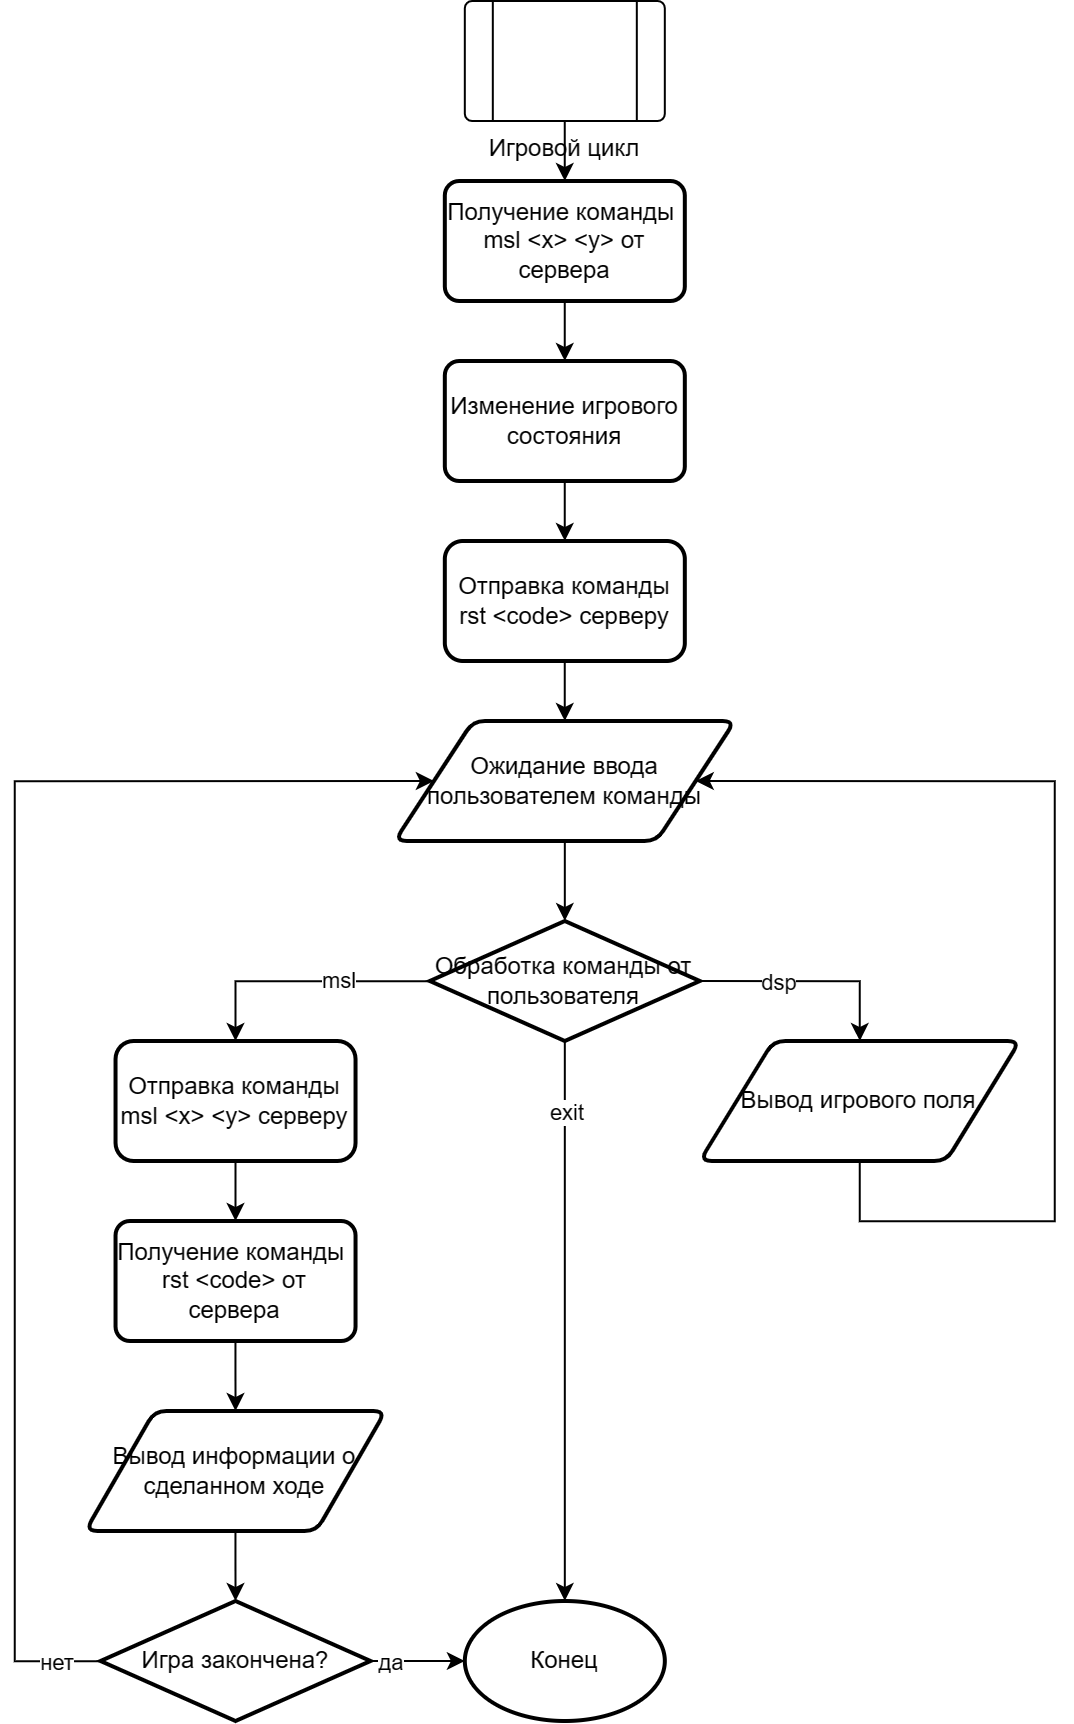

The diagram above was exported from draw.io. Its source (the exported page's mxGraphModel, read from the mxfile embedded in the PNG):
<mxGraphModel dx="1051" dy="1325" grid="1" gridSize="10" guides="1" tooltips="1" connect="1" arrows="1" fold="1" page="1" pageScale="1" pageWidth="827" pageHeight="1169" math="0" shadow="0">
  <root>
    <mxCell id="WIyWlLk6GJQsqaUBKTNV-0" />
    <mxCell id="WIyWlLk6GJQsqaUBKTNV-1" parent="WIyWlLk6GJQsqaUBKTNV-0" />
    <mxCell id="MyKPGKdBIH9Zx4lrw9ZJ-194" style="edgeStyle=orthogonalEdgeStyle;rounded=0;orthogonalLoop=1;jettySize=auto;html=1;entryX=0.5;entryY=0;entryDx=0;entryDy=0;" edge="1" parent="WIyWlLk6GJQsqaUBKTNV-1" source="MyKPGKdBIH9Zx4lrw9ZJ-195" target="MyKPGKdBIH9Zx4lrw9ZJ-197">
      <mxGeometry relative="1" as="geometry" />
    </mxCell>
    <mxCell id="MyKPGKdBIH9Zx4lrw9ZJ-195" value="Получение команды&amp;nbsp; msl &amp;lt;x&amp;gt; &amp;lt;y&amp;gt; от сервера" style="whiteSpace=wrap;html=1;strokeWidth=2;rounded=1;arcSize=12;" vertex="1" parent="WIyWlLk6GJQsqaUBKTNV-1">
      <mxGeometry x="1184.91" y="160" width="120" height="60" as="geometry" />
    </mxCell>
    <mxCell id="MyKPGKdBIH9Zx4lrw9ZJ-196" style="edgeStyle=orthogonalEdgeStyle;rounded=0;orthogonalLoop=1;jettySize=auto;html=1;entryX=0.5;entryY=0;entryDx=0;entryDy=0;" edge="1" parent="WIyWlLk6GJQsqaUBKTNV-1" source="MyKPGKdBIH9Zx4lrw9ZJ-197" target="MyKPGKdBIH9Zx4lrw9ZJ-199">
      <mxGeometry relative="1" as="geometry" />
    </mxCell>
    <mxCell id="MyKPGKdBIH9Zx4lrw9ZJ-197" value="Изменение игрового состояния" style="whiteSpace=wrap;html=1;strokeWidth=2;rounded=1;arcSize=12;" vertex="1" parent="WIyWlLk6GJQsqaUBKTNV-1">
      <mxGeometry x="1184.91" y="250" width="120" height="60" as="geometry" />
    </mxCell>
    <mxCell id="MyKPGKdBIH9Zx4lrw9ZJ-198" style="edgeStyle=orthogonalEdgeStyle;rounded=0;orthogonalLoop=1;jettySize=auto;html=1;entryX=0.5;entryY=0;entryDx=0;entryDy=0;" edge="1" parent="WIyWlLk6GJQsqaUBKTNV-1" source="MyKPGKdBIH9Zx4lrw9ZJ-199" target="MyKPGKdBIH9Zx4lrw9ZJ-201">
      <mxGeometry relative="1" as="geometry" />
    </mxCell>
    <mxCell id="MyKPGKdBIH9Zx4lrw9ZJ-199" value="Отправка команды rst &amp;lt;code&amp;gt; серверу" style="whiteSpace=wrap;html=1;strokeWidth=2;rounded=1;" vertex="1" parent="WIyWlLk6GJQsqaUBKTNV-1">
      <mxGeometry x="1184.91" y="340" width="120" height="60" as="geometry" />
    </mxCell>
    <mxCell id="MyKPGKdBIH9Zx4lrw9ZJ-200" style="edgeStyle=orthogonalEdgeStyle;rounded=0;orthogonalLoop=1;jettySize=auto;html=1;entryX=0.5;entryY=0;entryDx=0;entryDy=0;entryPerimeter=0;" edge="1" parent="WIyWlLk6GJQsqaUBKTNV-1" source="MyKPGKdBIH9Zx4lrw9ZJ-201" target="MyKPGKdBIH9Zx4lrw9ZJ-208">
      <mxGeometry relative="1" as="geometry" />
    </mxCell>
    <mxCell id="MyKPGKdBIH9Zx4lrw9ZJ-201" value="Ожидание ввода пользователем команды" style="shape=parallelogram;html=1;strokeWidth=2;perimeter=parallelogramPerimeter;whiteSpace=wrap;rounded=1;arcSize=12;size=0.23;" vertex="1" parent="WIyWlLk6GJQsqaUBKTNV-1">
      <mxGeometry x="1159.91" y="430" width="170" height="60" as="geometry" />
    </mxCell>
    <mxCell id="MyKPGKdBIH9Zx4lrw9ZJ-202" style="edgeStyle=orthogonalEdgeStyle;rounded=0;orthogonalLoop=1;jettySize=auto;html=1;entryX=0.5;entryY=0;entryDx=0;entryDy=0;" edge="1" parent="WIyWlLk6GJQsqaUBKTNV-1" source="MyKPGKdBIH9Zx4lrw9ZJ-208" target="MyKPGKdBIH9Zx4lrw9ZJ-210">
      <mxGeometry relative="1" as="geometry">
        <mxPoint x="1119.9099999999996" y="560" as="targetPoint" />
      </mxGeometry>
    </mxCell>
    <mxCell id="MyKPGKdBIH9Zx4lrw9ZJ-203" value="msl" style="edgeLabel;html=1;align=center;verticalAlign=middle;resizable=0;points=[];" vertex="1" connectable="0" parent="MyKPGKdBIH9Zx4lrw9ZJ-202">
      <mxGeometry x="-0.2838" y="-1" relative="1" as="geometry">
        <mxPoint as="offset" />
      </mxGeometry>
    </mxCell>
    <mxCell id="MyKPGKdBIH9Zx4lrw9ZJ-204" style="edgeStyle=orthogonalEdgeStyle;rounded=0;orthogonalLoop=1;jettySize=auto;html=1;entryX=0.5;entryY=0;entryDx=0;entryDy=0;exitX=1;exitY=0.5;exitDx=0;exitDy=0;exitPerimeter=0;" edge="1" parent="WIyWlLk6GJQsqaUBKTNV-1" source="MyKPGKdBIH9Zx4lrw9ZJ-208" target="MyKPGKdBIH9Zx4lrw9ZJ-222">
      <mxGeometry relative="1" as="geometry">
        <mxPoint x="1379.91" y="560" as="targetPoint" />
      </mxGeometry>
    </mxCell>
    <mxCell id="MyKPGKdBIH9Zx4lrw9ZJ-205" value="dsp" style="edgeLabel;html=1;align=center;verticalAlign=middle;resizable=0;points=[];" vertex="1" connectable="0" parent="MyKPGKdBIH9Zx4lrw9ZJ-204">
      <mxGeometry x="-0.3031" relative="1" as="geometry">
        <mxPoint as="offset" />
      </mxGeometry>
    </mxCell>
    <mxCell id="MyKPGKdBIH9Zx4lrw9ZJ-206" style="edgeStyle=orthogonalEdgeStyle;rounded=0;orthogonalLoop=1;jettySize=auto;html=1;entryX=0.5;entryY=0;entryDx=0;entryDy=0;entryPerimeter=0;" edge="1" parent="WIyWlLk6GJQsqaUBKTNV-1" source="MyKPGKdBIH9Zx4lrw9ZJ-208" target="MyKPGKdBIH9Zx4lrw9ZJ-220">
      <mxGeometry relative="1" as="geometry">
        <mxPoint x="1244.91" y="650" as="targetPoint" />
      </mxGeometry>
    </mxCell>
    <mxCell id="MyKPGKdBIH9Zx4lrw9ZJ-207" value="exit" style="edgeLabel;html=1;align=center;verticalAlign=middle;resizable=0;points=[];" vertex="1" connectable="0" parent="MyKPGKdBIH9Zx4lrw9ZJ-206">
      <mxGeometry x="-0.7733" y="-1" relative="1" as="geometry">
        <mxPoint x="1" y="3" as="offset" />
      </mxGeometry>
    </mxCell>
    <mxCell id="MyKPGKdBIH9Zx4lrw9ZJ-208" value="Обработка команды от пользователя" style="strokeWidth=2;html=1;shape=mxgraph.flowchart.decision;whiteSpace=wrap;" vertex="1" parent="WIyWlLk6GJQsqaUBKTNV-1">
      <mxGeometry x="1177.41" y="530" width="135" height="60" as="geometry" />
    </mxCell>
    <mxCell id="MyKPGKdBIH9Zx4lrw9ZJ-209" style="edgeStyle=orthogonalEdgeStyle;rounded=0;orthogonalLoop=1;jettySize=auto;html=1;entryX=0.5;entryY=0;entryDx=0;entryDy=0;" edge="1" parent="WIyWlLk6GJQsqaUBKTNV-1" source="MyKPGKdBIH9Zx4lrw9ZJ-210" target="MyKPGKdBIH9Zx4lrw9ZJ-212">
      <mxGeometry relative="1" as="geometry" />
    </mxCell>
    <mxCell id="MyKPGKdBIH9Zx4lrw9ZJ-210" value="Отправка команды msl &amp;lt;x&amp;gt; &amp;lt;y&amp;gt; серверу" style="whiteSpace=wrap;html=1;strokeWidth=2;rounded=1;" vertex="1" parent="WIyWlLk6GJQsqaUBKTNV-1">
      <mxGeometry x="1020.27" y="590" width="120" height="60" as="geometry" />
    </mxCell>
    <mxCell id="MyKPGKdBIH9Zx4lrw9ZJ-211" style="edgeStyle=orthogonalEdgeStyle;rounded=0;orthogonalLoop=1;jettySize=auto;html=1;entryX=0.5;entryY=0;entryDx=0;entryDy=0;" edge="1" parent="WIyWlLk6GJQsqaUBKTNV-1" source="MyKPGKdBIH9Zx4lrw9ZJ-212" target="MyKPGKdBIH9Zx4lrw9ZJ-219">
      <mxGeometry relative="1" as="geometry">
        <mxPoint x="1080.27" y="780" as="targetPoint" />
      </mxGeometry>
    </mxCell>
    <mxCell id="MyKPGKdBIH9Zx4lrw9ZJ-212" value="Получение команды&amp;nbsp; rst &amp;lt;code&amp;gt; от сервера" style="whiteSpace=wrap;html=1;strokeWidth=2;rounded=1;arcSize=12;" vertex="1" parent="WIyWlLk6GJQsqaUBKTNV-1">
      <mxGeometry x="1020.27" y="680" width="120" height="60" as="geometry" />
    </mxCell>
    <mxCell id="MyKPGKdBIH9Zx4lrw9ZJ-213" style="edgeStyle=orthogonalEdgeStyle;rounded=0;orthogonalLoop=1;jettySize=auto;html=1;entryX=0;entryY=0.5;entryDx=0;entryDy=0;entryPerimeter=0;" edge="1" parent="WIyWlLk6GJQsqaUBKTNV-1" source="MyKPGKdBIH9Zx4lrw9ZJ-217" target="MyKPGKdBIH9Zx4lrw9ZJ-220">
      <mxGeometry relative="1" as="geometry" />
    </mxCell>
    <mxCell id="MyKPGKdBIH9Zx4lrw9ZJ-214" value="да" style="edgeLabel;html=1;align=center;verticalAlign=middle;resizable=0;points=[];" vertex="1" connectable="0" parent="MyKPGKdBIH9Zx4lrw9ZJ-213">
      <mxGeometry x="-0.8118" relative="1" as="geometry">
        <mxPoint x="5" as="offset" />
      </mxGeometry>
    </mxCell>
    <mxCell id="MyKPGKdBIH9Zx4lrw9ZJ-215" style="edgeStyle=orthogonalEdgeStyle;rounded=0;orthogonalLoop=1;jettySize=auto;html=1;entryX=0;entryY=0.5;entryDx=0;entryDy=0;" edge="1" parent="WIyWlLk6GJQsqaUBKTNV-1" source="MyKPGKdBIH9Zx4lrw9ZJ-217" target="MyKPGKdBIH9Zx4lrw9ZJ-201">
      <mxGeometry relative="1" as="geometry">
        <Array as="points">
          <mxPoint x="969.91" y="900" />
          <mxPoint x="969.91" y="460" />
        </Array>
      </mxGeometry>
    </mxCell>
    <mxCell id="MyKPGKdBIH9Zx4lrw9ZJ-216" value="нет" style="edgeLabel;html=1;align=center;verticalAlign=middle;resizable=0;points=[];" vertex="1" connectable="0" parent="MyKPGKdBIH9Zx4lrw9ZJ-215">
      <mxGeometry x="-0.9473" y="2" relative="1" as="geometry">
        <mxPoint x="-4" y="-2" as="offset" />
      </mxGeometry>
    </mxCell>
    <mxCell id="MyKPGKdBIH9Zx4lrw9ZJ-217" value="Игра закончена?" style="strokeWidth=2;html=1;shape=mxgraph.flowchart.decision;whiteSpace=wrap;" vertex="1" parent="WIyWlLk6GJQsqaUBKTNV-1">
      <mxGeometry x="1012.77" y="870" width="135" height="60" as="geometry" />
    </mxCell>
    <mxCell id="MyKPGKdBIH9Zx4lrw9ZJ-218" style="edgeStyle=orthogonalEdgeStyle;rounded=0;orthogonalLoop=1;jettySize=auto;html=1;entryX=0.5;entryY=0;entryDx=0;entryDy=0;entryPerimeter=0;" edge="1" parent="WIyWlLk6GJQsqaUBKTNV-1" source="MyKPGKdBIH9Zx4lrw9ZJ-219" target="MyKPGKdBIH9Zx4lrw9ZJ-217">
      <mxGeometry relative="1" as="geometry" />
    </mxCell>
    <mxCell id="MyKPGKdBIH9Zx4lrw9ZJ-219" value="Вывод информации о сделанном ходе" style="shape=parallelogram;html=1;strokeWidth=2;perimeter=parallelogramPerimeter;whiteSpace=wrap;rounded=1;arcSize=12;size=0.23;" vertex="1" parent="WIyWlLk6GJQsqaUBKTNV-1">
      <mxGeometry x="1005.27" y="775" width="150" height="60" as="geometry" />
    </mxCell>
    <mxCell id="MyKPGKdBIH9Zx4lrw9ZJ-220" value="Конец" style="strokeWidth=2;html=1;shape=mxgraph.flowchart.start_1;whiteSpace=wrap;" vertex="1" parent="WIyWlLk6GJQsqaUBKTNV-1">
      <mxGeometry x="1194.91" y="870" width="100" height="60" as="geometry" />
    </mxCell>
    <mxCell id="MyKPGKdBIH9Zx4lrw9ZJ-221" style="edgeStyle=orthogonalEdgeStyle;rounded=0;orthogonalLoop=1;jettySize=auto;html=1;entryX=1;entryY=0.5;entryDx=0;entryDy=0;" edge="1" parent="WIyWlLk6GJQsqaUBKTNV-1" source="MyKPGKdBIH9Zx4lrw9ZJ-222" target="MyKPGKdBIH9Zx4lrw9ZJ-201">
      <mxGeometry relative="1" as="geometry">
        <Array as="points">
          <mxPoint x="1392.91" y="680" />
          <mxPoint x="1489.91" y="680" />
          <mxPoint x="1489.91" y="460" />
        </Array>
      </mxGeometry>
    </mxCell>
    <mxCell id="MyKPGKdBIH9Zx4lrw9ZJ-222" value="Вывод игрового поля" style="shape=parallelogram;html=1;strokeWidth=2;perimeter=parallelogramPerimeter;whiteSpace=wrap;rounded=1;arcSize=12;size=0.23;" vertex="1" parent="WIyWlLk6GJQsqaUBKTNV-1">
      <mxGeometry x="1312.41" y="590" width="160" height="60" as="geometry" />
    </mxCell>
    <mxCell id="MyKPGKdBIH9Zx4lrw9ZJ-223" style="edgeStyle=orthogonalEdgeStyle;rounded=0;orthogonalLoop=1;jettySize=auto;html=1;entryX=0.5;entryY=0;entryDx=0;entryDy=0;" edge="1" parent="WIyWlLk6GJQsqaUBKTNV-1" source="MyKPGKdBIH9Zx4lrw9ZJ-224" target="MyKPGKdBIH9Zx4lrw9ZJ-195">
      <mxGeometry relative="1" as="geometry" />
    </mxCell>
    <mxCell id="MyKPGKdBIH9Zx4lrw9ZJ-224" value="Игровой цикл" style="verticalLabelPosition=bottom;verticalAlign=top;html=1;shape=process;whiteSpace=wrap;rounded=1;size=0.14;arcSize=6;" vertex="1" parent="WIyWlLk6GJQsqaUBKTNV-1">
      <mxGeometry x="1194.91" y="70" width="100" height="60" as="geometry" />
    </mxCell>
  </root>
</mxGraphModel>